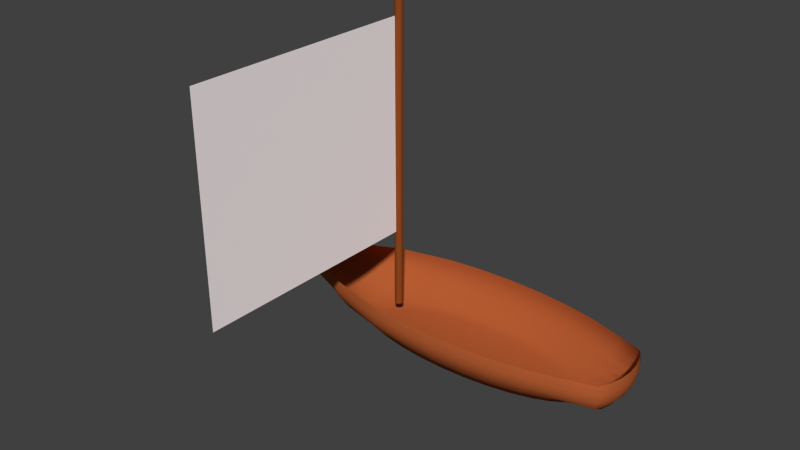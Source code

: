 # Source: smallboatsquaresail.blend  (saved by Blender 2.72.0; exported with 4.5.12 LTS)
import bpy
from mathutils import Matrix  # noqa: F401  (used for matrix-valued properties, if any)

bpy.ops.wm.read_factory_settings(use_empty=True)
scene = bpy.context.scene
scene.name = 'Scene'

# ---- collections
col_collection_1 = bpy.data.collections.new('Collection 1'); scene.collection.children.link(col_collection_1)

# ---- materials (node trees are filled in below, after node groups)
mat_material_003 = bpy.data.materials.new('Material.003')
mat_material_003.alpha_threshold = 0.0
mat_material_003.use_transparent_shadow = False
mat_material_003.diffuse_color = (1.0, 0.9114, 0.9114, 1.0)
mat_material_003.roughness = 0.5
mat_material_003.specular_intensity = 1.0
mat_material_001 = bpy.data.materials.new('Material.001')
mat_material_001.alpha_threshold = 0.0
mat_material_001.use_transparent_shadow = False
mat_material_001.diffuse_color = (0.2668, 0.06467, 0.014, 1.0)
mat_material_001.roughness = 0.5
mat_material_001.specular_intensity = 0.8505
mat_material = bpy.data.materials.new('Material')
mat_material.alpha_threshold = 0.0
mat_material.use_transparent_shadow = False
mat_material.diffuse_color = (0.4575, 0.1079, 0.0322, 1.0)
mat_material.roughness = 0.5
mat_material.specular_intensity = 1.0

# ---- material node trees

# ---- world
world_world = bpy.data.worlds.new('World'); scene.world = world_world
world_world.color = (0.05088, 0.05088, 0.05088)
world_world.use_sun_shadow = False
world_world.sun_shadow_jitter_overblur = 0.0
world_world.cycles.sampling_method = 'MANUAL'
world_world.cycles.sample_map_resolution = 256

# ---- meshes
me_plane = bpy.data.meshes.new('Plane')
me_plane.from_pydata([(-1.0, -1.0, 0.0), (1.0, -1.0, 0.0), (-1.0, 1.0, 0.0), (1.0, 1.0, 0.0)], [], [(0, 1, 3, 2)])
me_plane.materials.append(mat_material_003)
me_plane.use_remesh_preserve_volume = False
me_plane.use_remesh_preserve_attributes = False
me_plane.use_mirror_vertex_groups = False
me_plane.update()
me_cylinder = bpy.data.meshes.new('Cylinder')
me_cylinder.from_pydata([(2.443e-08, 0.5438, -4.403), (2.443e-08, 0.5438, 36.34), (0.1061, 0.5334, -4.403), (0.1061, 0.5334, 36.34), (0.2081, 0.5024, -4.403), (0.2081, 0.5024, 36.34), (0.3021, 0.4522, -4.403), (0.3021, 0.4522, 36.34), (0.3845, 0.3845, -4.403), (0.3845, 0.3845, 36.34), (0.4522, 0.3021, -4.403), (0.4522, 0.3021, 36.34), (0.5024, 0.2081, -4.403), (0.5024, 0.2081, 36.34), (0.5334, 0.1061, -4.403), (0.5334, 0.1061, 36.34), (0.5438, 1.864e-07, -4.403), (0.5438, 1.864e-07, 36.34), (0.5334, -0.1061, -4.403), (0.5334, -0.1061, 36.34), (0.5024, -0.2081, -4.403), (0.5024, -0.2081, 36.34), (0.4522, -0.3021, -4.403), (0.4522, -0.3021, 36.34), (0.3845, -0.3845, -4.403), (0.3845, -0.3845, 36.34), (0.3021, -0.4522, -4.403), (0.3021, -0.4522, 36.34), (0.2081, -0.5024, -4.403), (0.2081, -0.5024, 36.34), (0.1061, -0.5334, -4.403), (0.1061, -0.5334, 36.34), (-1.528e-07, -0.5438, -4.403), (-1.528e-07, -0.5438, 36.34), (-0.1061, -0.5334, -4.403), (-0.1061, -0.5334, 36.34), (-0.2081, -0.5024, -4.403), (-0.2081, -0.5024, 36.34), (-0.3021, -0.4522, -4.403), (-0.3021, -0.4522, 36.34), (-0.3845, -0.3845, -4.403), (-0.3845, -0.3845, 36.34), (-0.4522, -0.3021, -4.403), (-0.4522, -0.3021, 36.34), (-0.5024, -0.2081, -4.403), (-0.5024, -0.2081, 36.34), (-0.5334, -0.1061, -4.403), (-0.5334, -0.1061, 36.34), (-0.5438, 6.704e-07, -4.403), (-0.5438, 6.704e-07, 36.34), (-0.5334, 0.1061, -4.403), (-0.5334, 0.1061, 36.34), (-0.5024, 0.2081, -4.403), (-0.5024, 0.2081, 36.34), (-0.4522, 0.3021, -4.403), (-0.4522, 0.3021, 36.34), (-0.3845, 0.3845, -4.403), (-0.3845, 0.3845, 36.34), (-0.3021, 0.4522, -4.403), (-0.3021, 0.4522, 36.34), (-0.2081, 0.5024, -4.403), (-0.2081, 0.5024, 36.34), (-0.1061, 0.5334, -4.403), (-0.1061, 0.5334, 36.34)], [], [(0, 1, 3, 2), (2, 3, 5, 4), (4, 5, 7, 6), (6, 7, 9, 8), (8, 9, 11, 10), (10, 11, 13, 12), (12, 13, 15, 14), (14, 15, 17, 16), (16, 17, 19, 18), (18, 19, 21, 20), (20, 21, 23, 22), (22, 23, 25, 24), (24, 25, 27, 26), (26, 27, 29, 28), (28, 29, 31, 30), (30, 31, 33, 32), (32, 33, 35, 34), (34, 35, 37, 36), (36, 37, 39, 38), (38, 39, 41, 40), (40, 41, 43, 42), (42, 43, 45, 44), (44, 45, 47, 46), (46, 47, 49, 48), (48, 49, 51, 50), (50, 51, 53, 52), (52, 53, 55, 54), (54, 55, 57, 56), (56, 57, 59, 58), (58, 59, 61, 60), (3, 1, 63, 61, 59, 57, 55, 53, 51, 49, 47, 45, 43, 41, 39, 37, 35, 33, 31, 29, 27, 25, 23, 21, 19, 17, 15, 13, 11, 9, 7, 5), (62, 63, 1, 0), (60, 61, 63, 62), (0, 2, 4, 6, 8, 10, 12, 14, 16, 18, 20, 22, 24, 26, 28, 30, 32, 34, 36, 38, 40, 42, 44, 46, 48, 50, 52, 54, 56, 58, 60, 62)])
me_cylinder.materials.append(mat_material_001)
me_cylinder.use_remesh_preserve_volume = False
me_cylinder.use_remesh_preserve_attributes = False
me_cylinder.use_mirror_vertex_groups = False
me_cylinder.update()
me_sphere = bpy.data.meshes.new('Sphere')
me_sphere.from_pydata([(-2.517, -9.565e-08, 0.1951), (-2.65, -9.565e-08, 8.941e-08), (-2.517, -9.565e-08, -0.1951), (-2.124, -9.565e-08, -0.3827), (-1.485, -9.565e-08, -0.5556), (-0.9938, -9.565e-08, -0.8023), (-0.263, -9.565e-08, -0.8502), (0.3443, -9.565e-08, -0.8858), (1.126, -9.565e-08, -0.9077), (-2.387, 0.2865, 0.1951), (-2.517, 0.2922, 8.941e-08), (-2.387, 0.2865, -0.1951), (-2.001, 0.2699, -0.3827), (-1.375, 0.2429, -0.5556), (-0.9282, 0.2066, -0.8023), (-0.2115, 0.1623, -0.8502), (0.3749, 0.1118, -0.8858), (1.141, 0.057, -0.9077), (-2.001, 0.5621, 0.1951), (-2.124, 0.5731, 8.941e-08), (-2.001, 0.5621, -0.1951), (-1.638, 0.5295, -0.3827), (-1.048, 0.4765, -0.5556), (-0.7342, 0.4052, -0.8023), (-0.0591, 0.3184, -0.8502), (0.4656, 0.2193, -0.8858), (1.187, 0.1118, -0.9077), (-1.375, 0.816, 0.1951), (-1.485, 0.832, 8.941e-08), (-1.375, 0.816, -0.1951), (-1.048, 0.7687, -0.3827), (-0.9177, 0.6918, -0.5556), (-0.4191, 0.5883, -0.8023), (0.1885, 0.4622, -0.8502), (0.6129, 0.3184, -0.8858), (1.262, 0.1623, -0.9077), (-0.9282, 1.039, 0.1951), (-0.9938, 1.059, 8.941e-08), (-0.9282, 1.039, -0.1951), (-0.7342, 0.9783, -0.3827), (-0.4191, 0.8805, -0.5556), (0.004943, 0.7488, -0.8023), (0.3019, 0.5883, -0.8502), (0.8111, 0.4052, -0.8858), (1.363, 0.2066, -0.9077), (-0.2115, 1.221, 0.1951), (-0.263, 1.245, 8.941e-08), (-0.2115, 1.221, -0.1951), (-0.0591, 1.15, -0.3827), (0.1885, 1.035, -0.5556), (0.3019, 0.8805, -0.8023), (0.6526, 0.6918, -0.8502), (1.053, 0.4765, -0.8858), (1.487, 0.2429, -0.9077), (0.3749, 1.357, 0.1951), (0.3443, 1.384, 8.941e-08), (0.3749, 1.357, -0.1951), (0.4656, 1.278, -0.3827), (0.6129, 1.15, -0.5556), (0.8111, 0.9783, -0.8023), (1.053, 0.7687, -0.8502), (1.328, 0.5295, -0.8858), (1.627, 0.2699, -0.9077), (1.141, 1.441, 0.1951), (1.126, 1.469, 8.941e-08), (1.141, 1.441, -0.1951), (1.187, 1.357, -0.3827), (1.262, 1.221, -0.5556), (1.363, 1.039, -0.8023), (1.487, 0.816, -0.8502), (1.627, 0.5621, -0.8858), (1.779, 0.2865, -0.9077), (1.938, 1.469, 0.1951), (1.938, 1.498, 8.941e-08), (1.938, 1.469, -0.1951), (1.938, 1.384, -0.3827), (1.938, 1.245, -0.5556), (1.938, 1.059, -0.8023), (1.938, 0.832, -0.8502), (1.938, 0.5731, -0.8858), (1.938, 0.2922, -0.9077), (2.735, 1.441, 0.1951), (2.75, 1.469, 8.941e-08), (2.735, 1.441, -0.1951), (2.689, 1.357, -0.3827), (2.614, 1.221, -0.5556), (2.512, 1.039, -0.8023), (2.389, 0.816, -0.8502), (2.249, 0.5621, -0.8858), (2.096, 0.2865, -0.9077), (3.501, 1.357, 0.1951), (3.532, 1.384, 8.941e-08), (3.501, 1.357, -0.1951), (3.41, 1.278, -0.3827), (3.263, 1.15, -0.5556), (3.065, 0.9783, -0.8023), (2.823, 0.7687, -0.8502), (2.548, 0.5295, -0.8858), (2.249, 0.2699, -0.9077), (4.207, 1.221, 0.1951), (4.252, 1.245, 8.941e-08), (4.207, 1.221, -0.1951), (4.076, 1.15, -0.3827), (3.862, 1.035, -0.5556), (3.574, 0.8805, -0.8023), (3.223, 0.6918, -0.8502), (2.823, 0.4765, -0.8858), (2.389, 0.2429, -0.9077), (4.826, 1.039, 0.1951), (4.883, 1.059, 8.941e-08), (4.826, 1.039, -0.1951), (4.659, 0.9783, -0.3827), (4.386, 0.8805, -0.5556), (4.02, 0.7488, -0.8023), (3.574, 0.5883, -0.8502), (3.065, 0.4052, -0.8858), (2.512, 0.2066, -0.9077), (5.521, 0.816, 0.1951), (5.543, 0.832, 8.941e-08), (5.521, 0.816, -0.1951), (5.454, 0.7687, -0.3827), (4.817, 0.6918, -0.5556), (4.386, 0.5883, -0.8023), (3.862, 0.4622, -0.8502), (3.263, 0.3184, -0.8858), (2.614, 0.1623, -0.9077), (5.649, 0.5621, 0.1951), (5.674, 0.5731, 8.941e-08), (5.649, 0.5621, -0.1951), (5.574, 0.5295, -0.3827), (5.454, 0.4765, -0.5556), (4.659, 0.4052, -0.8023), (4.076, 0.3184, -0.8502), (3.41, 0.2193, -0.8858), (2.689, 0.1118, -0.9077), (5.727, 0.2865, 0.1951), (5.754, 0.2922, 8.941e-08), (5.727, 0.2865, -0.1951), (5.649, 0.2699, -0.3827), (5.521, 0.2429, -0.5556), (4.826, 0.2066, -0.8023), (4.207, 0.1623, -0.8502), (3.501, 0.1118, -0.8858), (2.735, 0.057, -0.9077), (5.754, -2.236e-07, 0.1951), (5.781, -2.459e-07, 8.941e-08), (5.754, -2.236e-07, -0.1951), (5.674, -4.473e-10, -0.3827), (5.543, -2.236e-07, -0.5556), (4.883, -1.343e-07, -0.8023), (4.252, -1.12e-07, -0.8502), (3.532, -8.971e-08, -0.8858), (2.75, -8.971e-08, -0.9077), (5.727, -0.2865, 0.1951), (5.754, -0.2922, 8.941e-08), (5.727, -0.2865, -0.1951), (5.649, -0.2699, -0.3827), (5.521, -0.2429, -0.5556), (4.826, -0.2066, -0.8023), (4.207, -0.1623, -0.8502), (3.501, -0.1118, -0.8858), (2.735, -0.057, -0.9077), (5.649, -0.5621, 0.1951), (5.674, -0.5731, 8.941e-08), (5.649, -0.5621, -0.1951), (5.574, -0.5295, -0.3827), (5.454, -0.4765, -0.5556), (4.659, -0.4052, -0.8023), (4.076, -0.3184, -0.8502), (3.41, -0.2193, -0.8858), (2.689, -0.1118, -0.9077), (5.521, -0.816, 0.1951), (5.543, -0.832, 8.941e-08), (5.521, -0.816, -0.1951), (5.454, -0.7687, -0.3827), (4.817, -0.6918, -0.5556), (4.386, -0.5883, -0.8023), (3.862, -0.4622, -0.8502), (3.263, -0.3184, -0.8858), (2.614, -0.1623, -0.9077), (4.826, -1.039, 0.1951), (4.883, -1.059, 8.941e-08), (4.826, -1.039, -0.1951), (4.659, -0.9783, -0.3827), (4.386, -0.8805, -0.5556), (4.02, -0.7488, -0.8023), (3.574, -0.5883, -0.8502), (3.065, -0.4052, -0.8858), (2.512, -0.2066, -0.9077), (4.207, -1.221, 0.1951), (4.252, -1.245, 8.941e-08), (4.207, -1.221, -0.1951), (4.076, -1.15, -0.3827), (3.862, -1.035, -0.5556), (3.574, -0.8805, -0.8023), (3.223, -0.6918, -0.8502), (2.823, -0.4765, -0.8858), (2.389, -0.2429, -0.9077), (1.938, -9.565e-08, -0.9151), (3.501, -1.357, 0.1951), (3.532, -1.384, 8.941e-08), (3.501, -1.357, -0.1951), (3.41, -1.278, -0.3827), (3.263, -1.15, -0.5556), (3.065, -0.9783, -0.8023), (2.823, -0.7687, -0.8502), (2.548, -0.5295, -0.8858), (2.249, -0.2699, -0.9077), (2.735, -1.441, 0.1951), (2.75, -1.469, 8.941e-08), (2.735, -1.441, -0.1951), (2.689, -1.357, -0.3827), (2.614, -1.221, -0.5556), (2.512, -1.039, -0.8023), (2.389, -0.816, -0.8502), (2.249, -0.5621, -0.8858), (2.096, -0.2865, -0.9077), (1.938, -1.469, 0.1951), (1.938, -1.498, 8.941e-08), (1.938, -1.469, -0.1951), (1.938, -1.384, -0.3827), (1.938, -1.245, -0.5556), (1.938, -1.059, -0.8023), (1.938, -0.832, -0.8502), (1.938, -0.5731, -0.8858), (1.938, -0.2922, -0.9077), (1.141, -1.441, 0.1951), (1.126, -1.469, 8.941e-08), (1.141, -1.441, -0.1951), (1.187, -1.357, -0.3827), (1.262, -1.221, -0.5556), (1.363, -1.039, -0.8023), (1.487, -0.816, -0.8502), (1.627, -0.5621, -0.8858), (1.779, -0.2865, -0.9077), (0.3749, -1.357, 0.1951), (0.3443, -1.384, 8.941e-08), (0.3749, -1.357, -0.1951), (0.4656, -1.278, -0.3827), (0.6129, -1.15, -0.5556), (0.8111, -0.9783, -0.8023), (1.053, -0.7687, -0.8502), (1.328, -0.5295, -0.8858), (1.627, -0.2699, -0.9077), (-0.2115, -1.221, 0.1951), (-0.263, -1.245, 8.941e-08), (-0.2115, -1.221, -0.1951), (-0.05909, -1.15, -0.3827), (0.1885, -1.035, -0.5556), (0.3019, -0.8805, -0.8023), (0.6526, -0.6918, -0.8502), (1.053, -0.4765, -0.8858), (1.487, -0.2429, -0.9077), (-0.9282, -1.039, 0.1951), (-0.9938, -1.059, 8.941e-08), (-0.9282, -1.039, -0.1951), (-0.7342, -0.9783, -0.3827), (-0.4191, -0.8805, -0.5556), (0.004943, -0.7488, -0.8023), (0.3019, -0.5883, -0.8502), (0.8111, -0.4052, -0.8858), (1.363, -0.2066, -0.9077), (-1.375, -0.816, 0.1951), (-1.485, -0.832, 8.941e-08), (-1.375, -0.816, -0.1951), (-1.048, -0.7687, -0.3827), (-0.9177, -0.6918, -0.5556), (-0.4191, -0.5883, -0.8023), (0.1885, -0.4622, -0.8502), (0.6129, -0.3184, -0.8858), (1.262, -0.1623, -0.9077), (-2.001, -0.5621, 0.1951), (-2.124, -0.5731, 8.941e-08), (-2.001, -0.5621, -0.1951), (-1.638, -0.5295, -0.3827), (-1.048, -0.4765, -0.5556), (-0.7342, -0.4052, -0.8023), (-0.05909, -0.3184, -0.8502), (0.4656, -0.2193, -0.8858), (1.187, -0.1118, -0.9077), (-2.387, -0.2865, 0.1951), (-2.517, -0.2922, 8.941e-08), (-2.387, -0.2865, -0.1951), (-2.001, -0.2699, -0.3827), (-1.375, -0.2429, -0.5556), (-0.9282, -0.2066, -0.8023), (-0.2115, -0.1623, -0.8502), (0.3749, -0.1118, -0.8858), (1.141, -0.057, -0.9077)], [], [(7, 6, 15, 16), (5, 4, 13, 14), (3, 2, 11, 12), (1, 0, 9, 10), (8, 7, 16, 17), (6, 5, 14, 15), (4, 3, 12, 13), (2, 1, 10, 11), (11, 10, 19, 20), (16, 15, 24, 25), (14, 13, 22, 23), (12, 11, 20, 21), (10, 9, 18, 19), (17, 16, 25, 26), (15, 14, 23, 24), (13, 12, 21, 22), (20, 19, 28, 29), (25, 24, 33, 34), (23, 22, 31, 32), (21, 20, 29, 30), (19, 18, 27, 28), (26, 25, 34, 35), (24, 23, 32, 33), (22, 21, 30, 31), (29, 28, 37, 38), (34, 33, 42, 43), (32, 31, 40, 41), (30, 29, 38, 39), (28, 27, 36, 37), (35, 34, 43, 44), (33, 32, 41, 42), (31, 30, 39, 40), (38, 37, 46, 47), (43, 42, 51, 52), (41, 40, 49, 50), (39, 38, 47, 48), (37, 36, 45, 46), (44, 43, 52, 53), (42, 41, 50, 51), (40, 39, 48, 49), (47, 46, 55, 56), (52, 51, 60, 61), (50, 49, 58, 59), (48, 47, 56, 57), (46, 45, 54, 55), (53, 52, 61, 62), (51, 50, 59, 60), (49, 48, 57, 58), (56, 55, 64, 65), (61, 60, 69, 70), (59, 58, 67, 68), (57, 56, 65, 66), (55, 54, 63, 64), (62, 61, 70, 71), (60, 59, 68, 69), (58, 57, 66, 67), (65, 64, 73, 74), (70, 69, 78, 79), (68, 67, 76, 77), (66, 65, 74, 75), (64, 63, 72, 73), (71, 70, 79, 80), (69, 68, 77, 78), (67, 66, 75, 76), (74, 73, 82, 83), (79, 78, 87, 88), (77, 76, 85, 86), (75, 74, 83, 84), (73, 72, 81, 82), (80, 79, 88, 89), (78, 77, 86, 87), (76, 75, 84, 85), (83, 82, 91, 92), (88, 87, 96, 97), (86, 85, 94, 95), (84, 83, 92, 93), (82, 81, 90, 91), (89, 88, 97, 98), (87, 86, 95, 96), (85, 84, 93, 94), (92, 91, 100, 101), (97, 96, 105, 106), (95, 94, 103, 104), (93, 92, 101, 102), (91, 90, 99, 100), (98, 97, 106, 107), (96, 95, 104, 105), (94, 93, 102, 103), (101, 100, 109, 110), (106, 105, 114, 115), (104, 103, 112, 113), (102, 101, 110, 111), (100, 99, 108, 109), (107, 106, 115, 116), (105, 104, 113, 114), (103, 102, 111, 112), (110, 109, 118, 119), (115, 114, 123, 124), (113, 112, 121, 122), (111, 110, 119, 120), (109, 108, 117, 118), (116, 115, 124, 125), (114, 113, 122, 123), (112, 111, 120, 121), (119, 118, 127, 128), (124, 123, 132, 133), (122, 121, 130, 131), (120, 119, 128, 129), (118, 117, 126, 127), (125, 124, 133, 134), (123, 122, 131, 132), (121, 120, 129, 130), (128, 127, 136, 137), (133, 132, 141, 142), (131, 130, 139, 140), (129, 128, 137, 138), (127, 126, 135, 136), (134, 133, 142, 143), (132, 131, 140, 141), (130, 129, 138, 139), (137, 136, 145, 146), (142, 141, 150, 151), (140, 139, 148, 149), (138, 137, 146, 147), (136, 135, 144, 145), (143, 142, 151, 152), (141, 140, 149, 150), (139, 138, 147, 148), (146, 145, 154, 155), (151, 150, 159, 160), (149, 148, 157, 158), (147, 146, 155, 156), (145, 144, 153, 154), (152, 151, 160, 161), (150, 149, 158, 159), (148, 147, 156, 157), (155, 154, 163, 164), (160, 159, 168, 169), (158, 157, 166, 167), (156, 155, 164, 165), (154, 153, 162, 163), (161, 160, 169, 170), (159, 158, 167, 168), (157, 156, 165, 166), (164, 163, 172, 173), (169, 168, 177, 178), (167, 166, 175, 176), (165, 164, 173, 174), (163, 162, 171, 172), (170, 169, 178, 179), (168, 167, 176, 177), (166, 165, 174, 175), (173, 172, 181, 182), (178, 177, 186, 187), (176, 175, 184, 185), (174, 173, 182, 183), (172, 171, 180, 181), (179, 178, 187, 188), (177, 176, 185, 186), (175, 174, 183, 184), (182, 181, 190, 191), (187, 186, 195, 196), (185, 184, 193, 194), (183, 182, 191, 192), (181, 180, 189, 190), (188, 187, 196, 197), (186, 185, 194, 195), (184, 183, 192, 193), (191, 190, 200, 201), (196, 195, 205, 206), (194, 193, 203, 204), (192, 191, 201, 202), (190, 189, 199, 200), (197, 196, 206, 207), (195, 194, 204, 205), (193, 192, 202, 203), (201, 200, 209, 210), (206, 205, 214, 215), (204, 203, 212, 213), (202, 201, 210, 211), (200, 199, 208, 209), (207, 206, 215, 216), (205, 204, 213, 214), (203, 202, 211, 212), (210, 209, 218, 219), (215, 214, 223, 224), (213, 212, 221, 222), (211, 210, 219, 220), (209, 208, 217, 218), (216, 215, 224, 225), (214, 213, 222, 223), (212, 211, 220, 221), (219, 218, 227, 228), (224, 223, 232, 233), (222, 221, 230, 231), (220, 219, 228, 229), (218, 217, 226, 227), (225, 224, 233, 234), (223, 222, 231, 232), (221, 220, 229, 230), (228, 227, 236, 237), (233, 232, 241, 242), (231, 230, 239, 240), (229, 228, 237, 238), (227, 226, 235, 236), (234, 233, 242, 243), (232, 231, 240, 241), (230, 229, 238, 239), (237, 236, 245, 246), (242, 241, 250, 251), (240, 239, 248, 249), (238, 237, 246, 247), (236, 235, 244, 245), (243, 242, 251, 252), (241, 240, 249, 250), (239, 238, 247, 248), (246, 245, 254, 255), (251, 250, 259, 260), (249, 248, 257, 258), (247, 246, 255, 256), (245, 244, 253, 254), (252, 251, 260, 261), (250, 249, 258, 259), (248, 247, 256, 257), (255, 254, 263, 264), (260, 259, 268, 269), (258, 257, 266, 267), (256, 255, 264, 265), (254, 253, 262, 263), (261, 260, 269, 270), (259, 258, 267, 268), (257, 256, 265, 266), (264, 263, 272, 273), (269, 268, 277, 278), (267, 266, 275, 276), (265, 264, 273, 274), (263, 262, 271, 272), (270, 269, 278, 279), (268, 267, 276, 277), (266, 265, 274, 275), (273, 272, 281, 282), (278, 277, 286, 287), (276, 275, 284, 285), (274, 273, 282, 283), (272, 271, 280, 281), (279, 278, 287, 288), (277, 276, 285, 286), (275, 274, 283, 284), (198, 8, 17), (198, 17, 26), (198, 26, 35), (198, 35, 44), (198, 44, 53), (198, 53, 62), (198, 62, 71), (198, 71, 80), (198, 80, 89), (198, 89, 98), (198, 98, 107), (198, 107, 116), (198, 116, 125), (198, 125, 134), (198, 134, 143), (198, 143, 152), (198, 152, 161), (198, 161, 170), (198, 170, 179), (198, 179, 188), (198, 188, 197), (198, 197, 207), (198, 207, 216), (198, 216, 225), (198, 225, 234), (198, 234, 243), (198, 243, 252), (198, 252, 261), (198, 261, 270), (198, 270, 279), (198, 279, 288), (282, 281, 1, 2), (198, 288, 8), (287, 286, 6, 7), (285, 284, 4, 5), (283, 282, 2, 3), (281, 280, 0, 1), (288, 287, 7, 8), (286, 285, 5, 6), (284, 283, 3, 4)])
me_sphere.polygons.foreach_set('use_smooth', [True] * 288)
me_sphere.materials.append(mat_material)
me_sphere.use_remesh_preserve_volume = False
me_sphere.use_remesh_preserve_attributes = False
me_sphere.use_mirror_vertex_groups = False
me_sphere.update()

# ---- objects
ob_plane = bpy.data.objects.new('Plane', me_plane)
ob_cylinder = bpy.data.objects.new('Cylinder', me_cylinder)
ob_sphere = bpy.data.objects.new('Sphere', me_sphere)

# ---- transforms, parenting, visibility, modifiers, constraints
ob_plane.location = (-0.3254, -4.765, 7.775)
ob_plane.rotation_euler = (1.932e-05, 1.564, 1.945e-05)
ob_plane.scale = (4.204, 4.646, 0.7959)
ob_plane.lineart.crease_threshold = 0.0
ob_cylinder.location = (-0.2997, -0.02884, 1.707)
ob_cylinder.rotation_euler = (-0.0002087, 3.725e-09, 3.642e-09)
ob_cylinder.scale = (0.298, 0.298, 0.298)
ob_cylinder.lineart.crease_threshold = 0.0
ob_sphere.location = (-0.1555, -0.004768, 1.177)
ob_sphere.rotation_euler = (-0.0002087, 3.725e-09, 3.642e-09)
ob_sphere.scale = (1.741, 1.741, 1.741)
ob_sphere.lineart.crease_threshold = 0.0

# ---- collection membership
col_collection_1.objects.link(ob_plane)
col_collection_1.objects.link(ob_cylinder)
col_collection_1.objects.link(ob_sphere)

# ---- scene / render settings (as saved in the file)
scene.frame_start = 1; scene.frame_end = 250; scene.frame_set(1)
scene.render.engine = 'BLENDER_EEVEE_NEXT'
scene.render.resolution_percentage = 50
scene.render.dither_intensity = 0.0
scene.cycles.use_denoising = False
scene.cycles.samples = 10
scene.cycles.sampling_pattern = 'TABULATED_SOBOL'
scene.cycles.light_sampling_threshold = 0.0
scene.cycles.use_adaptive_sampling = False
scene.cycles.use_light_tree = False
scene.cycles.blur_glossy = 0.0
scene.cycles.pixel_filter_type = 'GAUSSIAN'
scene.cycles.sample_clamp_indirect = 0.0
scene.view_settings.view_transform = 'Standard'
bpy.context.view_layer.update()

# ---- added for rendering (the .blend has no active camera and no usable light): camera, sun
cam_auto = bpy.data.cameras.new('AutoCamera')
cam_auto.lens = 50.0
cam_auto.sensor_width = 36.0
cam_auto.clip_end = 1000.0
ob_auto_camera = bpy.data.objects.new('AutoCamera', cam_auto)
scene.collection.objects.link(ob_auto_camera)
ob_auto_camera.location = (23.8244, -28.9082, 23.0624)
ob_auto_camera.rotation_euler = (1.09748, -7.21219e-08, 0.694738)
scene.camera = ob_auto_camera
light_auto_sun = bpy.data.lights.new('AutoSun', 'SUN')
light_auto_sun.energy = 3.0
light_auto_sun.angle = 0.0523599
ob_auto_sun = bpy.data.objects.new('AutoSun', light_auto_sun)
scene.collection.objects.link(ob_auto_sun)
ob_auto_sun.rotation_euler = (0.872665, 0.174533, 0.523599)
bpy.context.view_layer.update()
